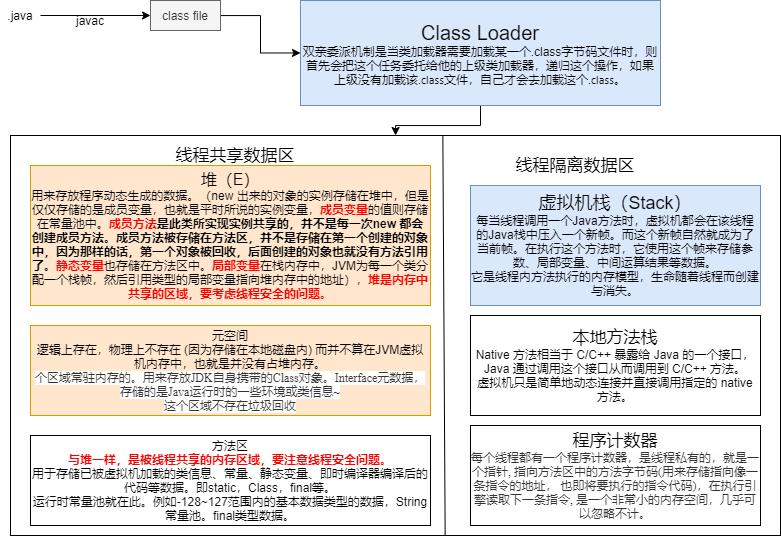

The diagram above was exported from draw.io. Its source (the exported page's mxGraphModel, read from the mxfile embedded in the PNG):
<mxGraphModel dx="1002" dy="581" grid="1" gridSize="10" guides="1" tooltips="1" connect="1" arrows="1" fold="1" page="1" pageScale="1" pageWidth="827" pageHeight="1169" math="0" shadow="0">
  <root>
    <mxCell id="0" />
    <mxCell id="1" parent="0" />
    <mxCell id="FygBlsZidi3Is0Nqksc0-8" value="" style="rounded=0;whiteSpace=wrap;html=1;" vertex="1" parent="1">
      <mxGeometry x="40" y="170" width="770" height="400" as="geometry" />
    </mxCell>
    <mxCell id="FygBlsZidi3Is0Nqksc0-4" value="" style="edgeStyle=orthogonalEdgeStyle;rounded=0;orthogonalLoop=1;jettySize=auto;html=1;" edge="1" parent="1" source="FygBlsZidi3Is0Nqksc0-2" target="FygBlsZidi3Is0Nqksc0-3">
      <mxGeometry relative="1" as="geometry" />
    </mxCell>
    <mxCell id="FygBlsZidi3Is0Nqksc0-2" value=".java" style="text;html=1;strokeColor=none;fillColor=none;align=center;verticalAlign=middle;whiteSpace=wrap;rounded=0;" vertex="1" parent="1">
      <mxGeometry x="30" y="40" width="40" height="20" as="geometry" />
    </mxCell>
    <mxCell id="FygBlsZidi3Is0Nqksc0-7" value="" style="edgeStyle=orthogonalEdgeStyle;rounded=0;orthogonalLoop=1;jettySize=auto;html=1;" edge="1" parent="1" source="FygBlsZidi3Is0Nqksc0-3" target="FygBlsZidi3Is0Nqksc0-6">
      <mxGeometry relative="1" as="geometry" />
    </mxCell>
    <mxCell id="FygBlsZidi3Is0Nqksc0-3" value="class file" style="whiteSpace=wrap;html=1;fillColor=#f5f5f5;strokeColor=#666666;fontColor=#333333;" vertex="1" parent="1">
      <mxGeometry x="180" y="35" width="70" height="30" as="geometry" />
    </mxCell>
    <mxCell id="FygBlsZidi3Is0Nqksc0-5" value="javac" style="text;html=1;strokeColor=none;fillColor=none;align=center;verticalAlign=middle;whiteSpace=wrap;rounded=0;" vertex="1" parent="1">
      <mxGeometry x="100" y="45" width="40" height="20" as="geometry" />
    </mxCell>
    <mxCell id="FygBlsZidi3Is0Nqksc0-10" value="" style="edgeStyle=orthogonalEdgeStyle;rounded=0;orthogonalLoop=1;jettySize=auto;html=1;" edge="1" parent="1" source="FygBlsZidi3Is0Nqksc0-6" target="FygBlsZidi3Is0Nqksc0-8">
      <mxGeometry relative="1" as="geometry" />
    </mxCell>
    <mxCell id="FygBlsZidi3Is0Nqksc0-6" value="&lt;font&gt;&lt;font style=&quot;font-size: 20px&quot;&gt;Class Loader&lt;/font&gt;&lt;br&gt;双亲委派机制是当类加载器需要加载某一个.class字节码文件时，则首先会把这个任务委托给他的上级类加载器，递归这个操作，如果上级没有加载该&lt;span style=&quot;font-size: 12px ; font-family: &amp;#34;calibri&amp;#34;&quot;&gt;.class&lt;/span&gt;文件，自己才会去加载这个&lt;span style=&quot;font-size: 12px ; font-family: &amp;#34;calibri&amp;#34;&quot;&gt;.class&lt;/span&gt;。&lt;/font&gt;" style="whiteSpace=wrap;html=1;fillColor=#dae8fc;strokeColor=#6c8ebf;" vertex="1" parent="1">
      <mxGeometry x="330" y="35" width="360" height="105" as="geometry" />
    </mxCell>
    <mxCell id="FygBlsZidi3Is0Nqksc0-12" value="" style="endArrow=none;html=1;entryX=0.355;entryY=0;entryDx=0;entryDy=0;exitX=0.358;exitY=1;exitDx=0;exitDy=0;entryPerimeter=0;exitPerimeter=0;" edge="1" parent="1">
      <mxGeometry width="50" height="50" relative="1" as="geometry">
        <mxPoint x="474.65999999999985" y="570" as="sourcePoint" />
        <mxPoint x="472.3499999999999" y="170" as="targetPoint" />
      </mxGeometry>
    </mxCell>
    <mxCell id="FygBlsZidi3Is0Nqksc0-13" value="&lt;font style=&quot;font-size: 17px&quot;&gt;线程共享数据区&lt;/font&gt;" style="text;html=1;strokeColor=none;fillColor=none;align=center;verticalAlign=middle;whiteSpace=wrap;rounded=0;" vertex="1" parent="1">
      <mxGeometry x="190" y="170" width="150" height="40" as="geometry" />
    </mxCell>
    <mxCell id="FygBlsZidi3Is0Nqksc0-15" value="&lt;font style=&quot;font-size: 17px&quot;&gt;线程隔离数据区&lt;/font&gt;" style="text;html=1;strokeColor=none;fillColor=none;align=center;verticalAlign=middle;whiteSpace=wrap;rounded=0;" vertex="1" parent="1">
      <mxGeometry x="530" y="180" width="150" height="40" as="geometry" />
    </mxCell>
    <mxCell id="FygBlsZidi3Is0Nqksc0-16" value="&lt;font style=&quot;font-size: 16px&quot;&gt;堆（E）&lt;/font&gt;&lt;br&gt;用来存放程序动态生成的数据。（new 出来的对象的实例存储在堆中，但是仅仅存储的是成员变量，也就是平时所说的实例变量，&lt;strong&gt;&lt;span style=&quot;color: #ff0000&quot;&gt;成员变量&lt;/span&gt;&lt;/strong&gt;的值则存储在常量池中。&lt;strong&gt;&lt;span style=&quot;color: #ff0000&quot;&gt;成员方法&lt;/span&gt;是此类所实现实例共享的，并不是每一次new 都会创建成员方法。成员方法被存储在方法区，并不是存储在第一个创建的对象中，因为那样的话，第一个对象被回收，后面创建的对象也就没有方法引用了。&lt;span style=&quot;color: #ff0000&quot;&gt;静态变量&lt;/span&gt;&lt;/strong&gt;也存储在方法区中。&lt;strong&gt;&lt;span style=&quot;color: #ff0000&quot;&gt;局部变量&lt;/span&gt;&lt;/strong&gt;在栈内存中，JVM为每一个类分配一个栈帧，然后引用类型的局部变量指向堆内存中的地址），&lt;strong&gt;&lt;span style=&quot;color: #ff0000&quot;&gt;堆是内存中共享的区域，要考虑线程安全的问题。&lt;/span&gt;&lt;/strong&gt;" style="rounded=0;whiteSpace=wrap;html=1;align=center;fillColor=#ffe6cc;strokeColor=#d79b00;" vertex="1" parent="1">
      <mxGeometry x="60" y="200" width="400" height="140" as="geometry" />
    </mxCell>
    <mxCell id="FygBlsZidi3Is0Nqksc0-17" value="&lt;font style=&quot;font-size: 12px&quot;&gt;&lt;font style=&quot;font-size: 12px&quot;&gt;元空间&lt;/font&gt;&lt;br&gt;逻辑上存在，物理上不存在 (因为存储在本地磁盘内) 而并不算在JVM虚拟机内存中，也就是并没有占堆内存。&lt;br&gt;&lt;span class=&quot;md-plain md-expand&quot; style=&quot;box-sizing: border-box ; color: rgb(51 , 51 , 51) ; font-family: &amp;#34;vollkorn&amp;#34; , &amp;#34;palatino&amp;#34; , &amp;#34;times&amp;#34; ; text-align: justify ; background-color: rgb(254 , 254 , 254)&quot;&gt;个区域常驻内存的。用来存放JDK自身携带的Class对象。Interface元数据，存储的是Java运行时的一些环境或类信息~&lt;/span&gt;&lt;span class=&quot;md-softbreak&quot; style=&quot;box-sizing: border-box ; color: rgb(51 , 51 , 51) ; font-family: &amp;#34;vollkorn&amp;#34; , &amp;#34;palatino&amp;#34; , &amp;#34;times&amp;#34; ; text-align: justify ; background-color: rgb(254 , 254 , 254)&quot;&gt;&lt;br/&gt;&lt;/span&gt;&lt;span class=&quot;md-plain md-expand&quot; style=&quot;box-sizing: border-box ; color: rgb(51 , 51 , 51) ; font-family: &amp;#34;vollkorn&amp;#34; , &amp;#34;palatino&amp;#34; , &amp;#34;times&amp;#34; ; text-align: justify ; background-color: rgb(254 , 254 , 254)&quot;&gt;这个区域不存在垃圾回收&lt;/span&gt;&lt;/font&gt;" style="rounded=0;whiteSpace=wrap;html=1;fillColor=#ffe6cc;strokeColor=#d79b00;" vertex="1" parent="1">
      <mxGeometry x="60" y="360" width="400" height="90" as="geometry" />
    </mxCell>
    <mxCell id="FygBlsZidi3Is0Nqksc0-18" value="&lt;font style=&quot;font-size: 18px&quot;&gt;虚拟机栈（Stack）&lt;/font&gt;&lt;br&gt;每当线程调用一个Java方法时，虚拟机都会在该线程的Java栈中压入一个新帧。而这个新帧自然就成为了当前帧。在执行这个方法时，它使用这个帧来存储参数、局部变量、中间运算结果等数据。&lt;br&gt;它是线程内方法执行的内存模型，生命随着线程而创建与消失。" style="rounded=0;whiteSpace=wrap;html=1;fillColor=#dae8fc;strokeColor=#6c8ebf;" vertex="1" parent="1">
      <mxGeometry x="500" y="220" width="290" height="120" as="geometry" />
    </mxCell>
    <mxCell id="FygBlsZidi3Is0Nqksc0-19" value="&lt;font style=&quot;font-size: 17px&quot;&gt;本地方法栈&lt;/font&gt;&lt;br&gt;Native 方法相当于 C/C++ 暴露给 Java 的一个接口，Java 通过调用这个接口从而调用到 C/C++ 方法。&lt;br&gt;虚拟机只是简单地动态连接并直接调用指定的 native 方法。" style="rounded=0;whiteSpace=wrap;html=1;" vertex="1" parent="1">
      <mxGeometry x="500" y="350" width="290" height="100" as="geometry" />
    </mxCell>
    <mxCell id="FygBlsZidi3Is0Nqksc0-20" value="方法区&lt;br&gt;&lt;font color=&quot;#ff0000&quot;&gt;&lt;b&gt;与堆一样，是被线程共享的内存区域，要注意线程安全问题。&lt;/b&gt;&lt;/font&gt;&lt;br&gt;用于存储已被虚拟机加载的类信息、常量、静态变量、即时编译器编译后的代码等数据。即static，Class，final等。&lt;br&gt;运行时常量池就在此。例如-128~127范围内的基本数据类型的数据，String常量池。final类型数据。" style="rounded=0;whiteSpace=wrap;html=1;" vertex="1" parent="1">
      <mxGeometry x="60" y="470" width="400" height="90" as="geometry" />
    </mxCell>
    <mxCell id="FygBlsZidi3Is0Nqksc0-21" value="&lt;font&gt;&lt;font style=&quot;font-size: 17px&quot;&gt;程序计数器&lt;/font&gt;&lt;br&gt;&lt;span style=&quot;font-size: 12px ; color: rgb(51 , 51 , 51) ; font-family: &amp;#34;vollkorn&amp;#34; , &amp;#34;palatino&amp;#34; , &amp;#34;times&amp;#34; ; text-align: justify ; background-color: rgb(254 , 254 , 254)&quot;&gt;每个线程都有一个程序计数器，是线程私有的，就是一个指针, 指向方法区中的方法字节码(用来存储指向像一条指令的地址， 也即将要执行的指令代码)，在执行引擎读取下一条指令, 是一个非常小的内存空间，几乎可以忽略不计。&lt;/span&gt;&lt;/font&gt;" style="rounded=0;whiteSpace=wrap;html=1;" vertex="1" parent="1">
      <mxGeometry x="500" y="460" width="290" height="100" as="geometry" />
    </mxCell>
  </root>
</mxGraphModel>